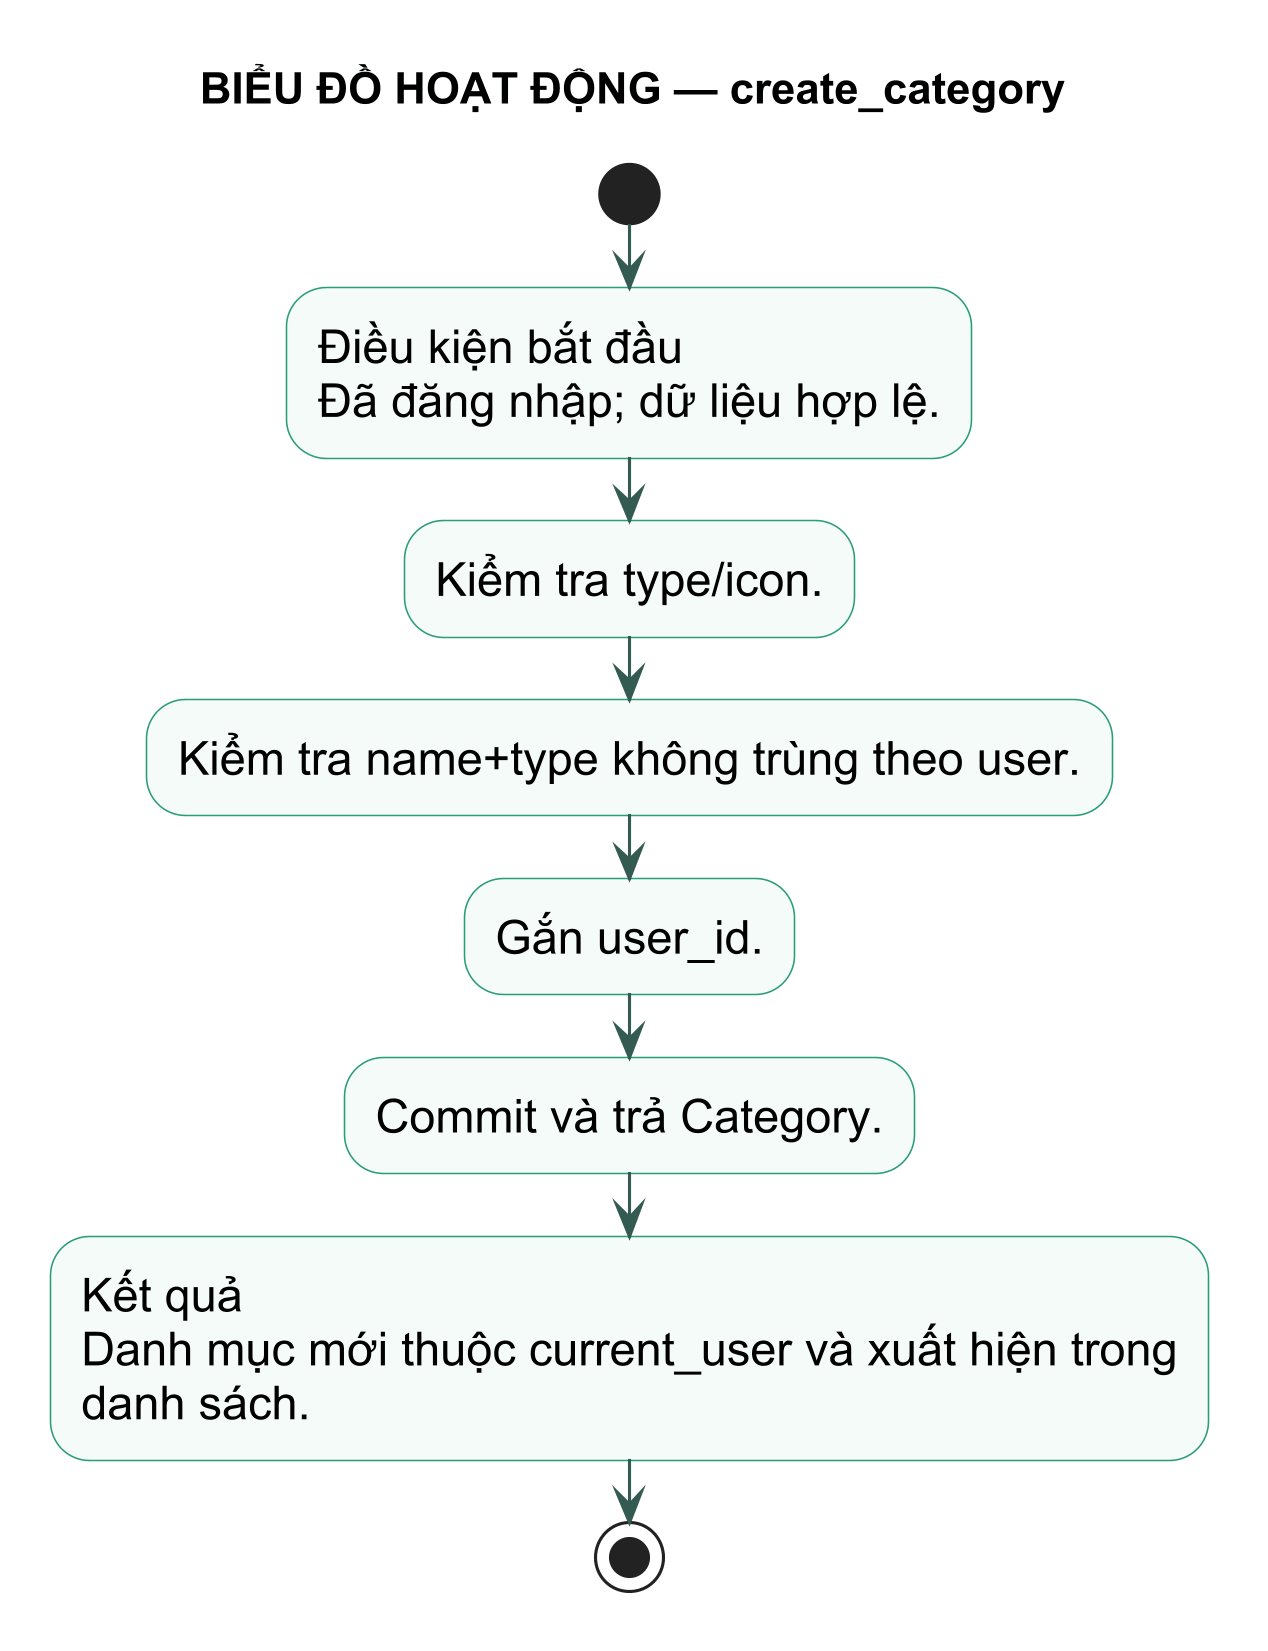

The diagram above was rendered by PlantUML. Its source (embedded in the PNG):
@startuml
title BIỂU ĐỒ HOẠT ĐỘNG — create_category
skinparam backgroundColor white
skinparam defaultFontName Arial
skinparam defaultFontSize 15
skinparam dpi 300
skinparam shadowing false
skinparam activity {
  BackgroundColor #F4FBF8
  BorderColor #299D78
  ArrowColor #345B52
}
start
:Điều kiện bắt đầu\nĐã đăng nhập; dữ liệu hợp lệ.; 
:Kiểm tra type/icon.;
:Kiểm tra name+type không trùng theo user.;
:Gắn user_id.;
:Commit và trả Category.;
:Kết quả\nDanh mục mới thuộc current_user và xuất hiện trong\ndanh sách.;
stop
@enduml